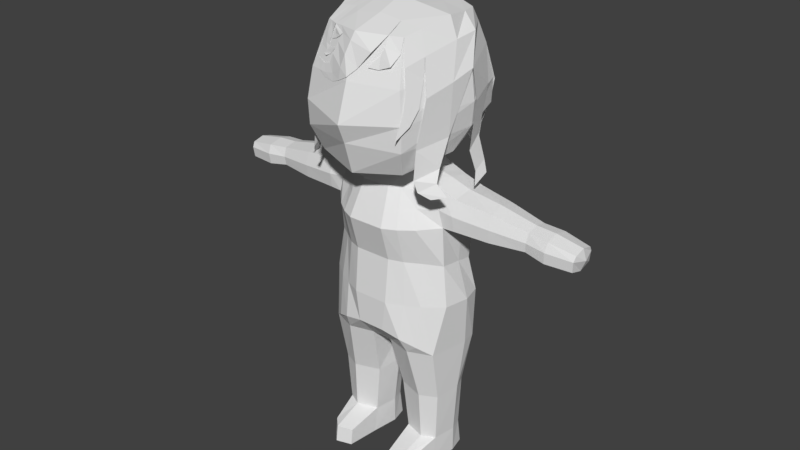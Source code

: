 # Source: witchTest.blend  (saved by Blender 2.79.0; exported with 4.5.12 LTS)
import bpy
from mathutils import Matrix  # noqa: F401  (used for matrix-valued properties, if any)

bpy.ops.wm.read_factory_settings(use_empty=True)
scene = bpy.context.scene
scene.name = 'Scene'

# ---- collections
col_collection_1 = bpy.data.collections.new('Collection 1'); scene.collection.children.link(col_collection_1)

# ---- world
world_world = bpy.data.worlds.new('World'); scene.world = world_world
world_world.color = (0.05088, 0.05088, 0.05088)
world_world.use_sun_shadow = False
world_world.sun_shadow_jitter_overblur = 0.0
world_world.cycles.sampling_method = 'MANUAL'

# ---- meshes
me_plane = bpy.data.meshes.new('Plane')
me_plane.from_pydata([(-0.9362, 0.3304, -2.684), (0.3203, 1.153, -2.799), (-1.112, 0.8456, -2.712), (-0.06641, 1.569, -2.941), (-0.2684, 0.7139, -2.975), (-0.4665, 1.268, -2.913), (-1.238, 1.251, -2.669), (-0.5402, 1.805, -2.824), (-0.9956, 1.606, -2.727), (-1.618, 1.328, -2.581), (-0.9433, 1.939, -2.708), (-1.463, 1.687, -2.619), (-0.785, -0.0218, -2.644), (0.8459, 0.4305, -2.74), (-0.1055, 0.1286, -2.918), (-2.07, 1.166, -2.454), (-1.512, 1.878, -2.585), (-1.843, 1.642, -2.538), (-0.9742, -0.2964, -2.547), (1.293, -0.3253, -2.392), (-0.012, -0.2637, -2.855), (-1.005, -0.8368, -1.667), (1.138, -0.866, -1.526), (0.03262, -0.9968, -1.516), (-0.9611, -1.575, -0.2945), (1.126, -1.515, -0.2367), (-0.08661, -1.673, -0.2691), (2.117, -0.7176, -1.465), (2.476, -1.331, -0.2127), (2.479, 0.2862, -1.463), (2.843, -0.4353, -0.0513), (2.771, 1.878, -1.374), (3.133, 1.196, -0.2624), (2.584, 4.028, -1.303), (3.025, 3.468, 0.1705), (2.592, 5.282, -1.177), (3.079, 4.74, -0.2038), (2.748, 5.751, -1.007), (3.235, 5.301, -0.4495), (3.179, 5.977, -0.6347), (3.666, 5.81, -0.2085), (1.224, -1.655, 0.8708), (2.353, -1.467, 0.8843), (2.961, -0.8122, 0.937), (3.316, 0.6186, 0.6666), (2.209, -1.073, 2.115), (2.104, -1.59, 1.728), (1.253, -1.791, 1.932), (2.358, -0.1545, 2.747), (3.281, 2.01, 1.341), (2.952, 1.387, 2.477), (3.132, 4.149, 1.637), (2.923, 3.535, 2.411), (3.396, 4.992, 1.927), (3.255, 4.587, 2.663), (3.654, 5.547, 1.649), (3.514, 5.087, 2.59), (-0.05677, -1.797, 0.8345), (1.327, -0.3142, -2.387), (1.9, -0.3666, -2.193), (1.168, 0.4916, -2.543), (1.713, 0.8225, -2.52), (1.937, 0.2781, -2.279), (1.291, 0.1503, -2.505), (0.7387, 1.035, -2.696), (1.198, 1.04, -2.57), (-1.409, -0.294, -2.421), (2.188, 0.7762, -2.247), (2.566, 1.15, -1.45), (2.359, 1.724, -2.193), (2.677, 2.292, -1.605), (2.447, 2.589, -2.273), (2.624, 2.986, -1.97), (2.38, 3.64, -2.482), (-1.416, -1.0, -1.238), (-1.414, -1.505, -0.3108), (-1.403, 0.3135, -2.515), (-1.238, 0.08574, -2.521), (-0.8901, 0.1017, -2.664), (-1.531, 0.4095, -2.489), (-1.269, -0.1357, -2.522), (-1.118, 0.24, -2.596), (-1.746, -0.3333, -2.267), (-1.753, -0.9555, -1.228), (-1.751, -1.451, -0.297), (-2.002, -0.3767, -2.152), (-2.273, -0.8916, -1.214), (-2.513, -1.202, -0.6022), (-1.49, 0.09478, -2.437), (-1.83, 0.1196, -2.337), (-2.109, 0.199, -2.227), (-1.757, 0.526, -2.432), (-2.069, 0.6713, -2.333), (-1.453, 0.6229, -2.527), (-1.577, 0.8142, -2.538), (-1.774, 0.9621, -2.5), (-1.045, 0.6079, -2.674), (-1.27, 0.8884, -2.621), (-1.538, 1.02, -2.63), (-2.407, 0.6604, -1.951), (-2.752, 0.1222, -0.9886), (-2.879, -0.265, -0.2405), (-2.589, 1.418, -1.764), (-2.999, 1.17, -0.7556), (-3.212, 0.7911, -0.1154), (-2.906, 2.935, -1.361), (-3.176, 2.483, -0.05105), (-2.15, -1.653, 1.706), (-2.94, 4.457, -1.168), (-3.021, 3.648, -0.306), (-3.058, 4.664, -0.3866), (-2.97, 5.32, -1.047), (-2.285, -1.107, 2.129), (-3.196, 5.321, -0.3832), (-3.116, 5.642, -0.8159), (-3.545, 5.639, -0.01547), (-3.469, 5.754, -0.5525), (-2.148, 0.4005, -2.289), (-2.476, 1.144, -2.008), (-2.555, -1.372, -0.2288), (-2.279, 1.154, -2.37), (-2.408, 1.786, -2.389), (-2.317, -1.52, 1.043), (-2.488, -0.1376, 2.737), (-2.936, -0.5354, 0.5373), (-2.47, -1.112, 1.133), (-3.34, 0.2053, 0.7588), (-2.878, -0.1788, 1.904), (-3.571, 2.237, 0.04075), (-3.396, 1.452, 1.765), (-3.467, 3.553, 0.05802), (-3.311, 2.447, 1.805), (-3.424, 4.865, 1.66), (-3.378, 5.316, 1.133), (-3.362, 4.736, 1.068), (-3.229, 4.131, 1.825), (-3.122, 3.525, 1.572), (-3.311, 4.163, 0.6368), (-2.041, -1.48, 0.1311), (-1.505, -1.622, 0.8135), (-1.042, -1.711, 0.7792), (-0.03694, -1.937, 2.162), (-0.04308, -1.261, 2.825), (-0.07006, -0.4951, 3.479), (0.9923, -0.343, 3.213), (1.194, -1.159, 2.435), (-1.584, -1.735, 1.827), (-1.029, -1.195, 2.528), (-1.08, -1.811, 1.936), (-0.9881, -0.3967, 3.208), (-2.806, 1.231, 3.259), (-1.754, -1.151, 2.33), (-1.805, -0.2671, 2.972), (-2.798, 2.384, 3.445), (-2.977, 2.988, 2.667), (-2.401, 3.807, 3.403), (-2.618, 4.403, 2.833), (2.663, 1.298, 3.346), (1.076, 0.8973, 3.698), (-0.0869, 0.7478, 3.974), (2.484, 2.376, 3.544), (1.269, 2.088, 3.883), (2.233, 3.31, 3.537), (1.356, 3.098, 3.768), (2.199, 4.223, 3.578), (1.475, 4.049, 3.736), (2.31, 4.744, 3.913), (1.677, 4.422, 4.045), (-0.0803, 1.89, 4.186), (0.6885, 2.192, 4.028), (-0.1437, 2.917, 4.049), (0.6064, 3.327, 3.95), (0.01934, 3.387, 3.948), (0.6206, 3.827, 3.855), (0.4011, 4.197, 3.938), (0.6008, 4.496, 3.998), (-2.087, 4.596, 3.248), (-2.396, 5.013, 2.726), (-0.817, 1.687, 4.031), (-1.028, 0.8557, 3.717), (-2.539, 1.201, 3.353), (-1.205, 0.9548, 3.698), (-1.768, 1.176, 3.655), (-2.236, 2.511, 3.831), (-1.026, 2.062, 3.975), (-1.542, 2.293, 3.904), (-1.593, 3.446, 3.716), (-0.8264, 2.997, 3.86), (-1.239, 3.228, 3.789), (-0.3078, 4.262, 4.013), (-0.9235, 4.062, 3.847)], [], [(4, 1, 3, 5), (0, 4, 5, 2), (5, 3, 7, 8), (2, 5, 8, 6), (8, 7, 10, 11), (6, 8, 11, 9), (4, 0, 12, 14), (1, 4, 14, 13), (11, 10, 16, 17), (9, 11, 17, 15), (14, 12, 18, 20), (13, 14, 20, 19), (20, 18, 21, 23), (19, 20, 23, 22), (23, 21, 24, 26), (22, 23, 26, 25), (22, 25, 28, 27), (27, 28, 30, 29), (29, 30, 32, 31), (31, 32, 34, 33), (33, 34, 36, 35), (35, 36, 38, 37), (37, 38, 40, 39), (32, 30, 43, 44), (30, 28, 42, 43), (28, 25, 41, 42), (32, 44, 34), (44, 43, 45, 48), (43, 42, 46, 45), (42, 41, 47, 46), (44, 48, 50, 49), (49, 50, 52, 51), (51, 52, 54, 53), (53, 54, 56, 55), (57, 41, 25, 26), (22, 27, 59, 58), (63, 62, 61, 60), (58, 59, 62, 63), (60, 61, 65, 64), (59, 27, 29, 67), (67, 29, 68, 69), (69, 68, 70, 71), (71, 70, 72, 73), (24, 21, 74, 75), (21, 18, 66, 74), (77, 78, 81, 76), (66, 18, 12, 80), (80, 12, 78, 77), (74, 66, 82, 83), (75, 74, 83, 84), (83, 82, 85, 86), (84, 83, 86, 87), (85, 82, 89, 90), (82, 66, 88, 89), (90, 89, 91, 92), (89, 88, 79, 91), (91, 79, 93, 94), (92, 91, 94, 95), (94, 93, 96, 97), (95, 94, 97, 98), (86, 85, 99, 100), (87, 86, 100, 101), (100, 99, 102, 103), (101, 100, 103, 104), (103, 102, 105, 106), (103, 106, 104), (106, 105, 108, 109), (109, 108, 111, 110), (110, 111, 114, 113), (113, 114, 116, 115), (99, 85, 117, 118), (118, 117, 120, 121), (119, 87, 101, 124), (122, 119, 124, 125), (124, 101, 104, 126), (125, 124, 126, 127), (126, 104, 128, 129), (126, 129, 127), (129, 128, 130, 131), (135, 134, 133, 132), (136, 137, 134, 135), (131, 130, 137, 136), (125, 127, 123, 112), (122, 125, 112, 107), (26, 24, 140, 57), (24, 75, 139, 140), (75, 84, 138, 139), (84, 87, 119, 138), (148, 147, 142, 141), (147, 149, 143, 142), (47, 145, 45, 46), (145, 144, 48, 45), (142, 143, 144, 145), (141, 142, 145, 47), (151, 152, 149, 147), (146, 151, 147, 148), (123, 127, 129, 150), (47, 41, 57, 141), (140, 148, 141, 57), (107, 112, 151, 146), (112, 123, 152, 151), (139, 146, 148, 140), (122, 139, 138, 119), (107, 146, 139, 122), (150, 129, 154, 153), (153, 154, 156, 155), (48, 144, 158, 157), (144, 143, 159, 158), (157, 158, 161, 160), (160, 161, 163, 162), (162, 163, 165, 164), (164, 165, 167, 166), (158, 159, 168, 169), (169, 168, 170, 171), (171, 170, 172, 173), (173, 172, 174, 175), (155, 156, 177, 176), (170, 168, 178), (168, 159, 179, 178), (179, 159, 143, 149), (152, 123, 180, 182), (149, 152, 182, 181), (182, 180, 183, 185), (181, 182, 185, 184), (185, 183, 186, 188), (184, 185, 188, 187), (187, 188, 190, 189), (188, 186, 190)])
me_plane.use_remesh_preserve_volume = False
me_plane.use_remesh_preserve_attributes = False
me_plane.use_mirror_vertex_groups = False
me_plane.update()
me_cube_001 = bpy.data.meshes.new('Cube.001')
me_cube_001.from_pydata([(-0.217, 0.8554, 0.5538), (0.1848, 0.9164, -0.3304), (0.1901, 0.9641, 0.164), (0.1884, 0.8554, 0.5538), (0.209, 2.052, -0.3304), (0.1901, 1.973, -0.001777), (0.1884, 2.016, 0.5538), (0.7262, 1.248, -0.3304), (0.6645, 1.274, 0.1151), (0.6564, 1.254, 0.5538), (-0.236, 2.052, -0.3304), (-0.2171, 1.973, -0.001777), (-0.217, 2.016, 0.5538), (-0.7532, 1.248, -0.3304), (-0.6915, 1.274, 0.1151), (-0.7125, 1.254, 0.5538), (-0.7532, 1.751, -0.3304), (-0.6915, 1.692, 0.0507), (-0.7125, 1.782, 0.5538), (0.7262, 1.75, -0.3304), (0.6645, 1.692, 0.0507), (0.6564, 1.782, 0.5538), (-0.1844, 1.673, -1.46), (-0.1844, 1.248, -1.488), (-0.6589, 1.673, -1.46), (-0.6589, 1.248, -1.488), (0.1575, 1.674, -1.464), (0.1575, 1.249, -1.492), (0.6328, 1.249, -1.492), (0.6328, 1.674, -1.464), (-0.5936, 1.735, 0.9564), (-0.5936, 1.3, 0.9564), (-0.2429, 1.227, 1.054), (-0.2429, 1.809, 1.054), (-0.6773, 1.132, -0.8936), (-0.7375, 1.74, -0.8936), (0.7114, 1.74, -0.8936), (0.6512, 1.132, -0.8936), (0.2143, 1.227, 1.054), (0.2143, 1.809, 1.054), (-0.1334, 1.097, -0.8936), (-0.1334, 1.844, -0.8936), (0.5649, 1.3, 0.9564), (0.5649, 1.735, 0.9564), (0.1064, 1.097, -0.8936), (0.1064, 1.844, -0.8936), (0.1432, 1.903, 0.9127), (-0.1718, 1.903, 0.9127), (-0.1718, 1.026, 0.9381), (0.1432, 1.026, 0.9381), (0.1392, 0.9187, -0.6749), (-0.1661, 0.9187, -0.6749), (-0.1661, 2.034, -0.697), (0.1392, 2.034, -0.697), (0.3828, 1.785, 0.9127), (0.5437, 1.912, -0.7615), (0.3828, 1.163, 0.9381), (0.5125, 1.021, -0.7972), (-0.4115, 1.785, 0.9127), (-0.5706, 1.912, -0.7615), (-0.4115, 1.163, 0.9381), (-0.5395, 1.021, -0.7972), (-0.2171, 0.9641, 0.164), (-0.2118, 0.9164, -0.3304), (0.4795, 1.039, 0.5538), (0.4882, 1.141, 0.1399), (0.5242, 1.083, -0.3304), (-0.5512, 1.083, -0.3304), (-0.5151, 1.141, 0.1399), (-0.5081, 1.039, 0.5538), (-0.5081, 1.872, 0.5538), (-0.5151, 1.829, 0.01652), (-0.5512, 1.916, -0.3304), (0.4795, 1.872, 0.5538), (0.4882, 1.829, 0.01652), (0.5242, 1.916, -0.3304), (-0.2647, 1.227, 1.207), (-0.2647, 1.809, 1.263), (0.2378, 1.227, 1.207), (0.2378, 1.809, 1.263), (-0.5174, 0.8273, 1.231), (-0.5555, 1.962, 1.441), (0.4904, 0.8273, 1.231), (0.5285, 1.962, 1.441), (-0.4686, 0.9004, 2.546), (-0.5122, 1.858, 2.632), (0.4416, 0.8991, 2.546), (0.4852, 1.858, 2.632), (-0.6032, 0.708, 1.772), (-0.6477, 2.075, 1.898), (0.6208, 2.075, 1.898), (0.5762, 0.708, 1.772), (-0.7115, 1.527, -1.469), (-0.1319, 1.527, -1.469), (0.6855, 1.527, -1.474), (-0.2429, 1.518, 1.091), (0.5649, 1.518, 0.9931), (0.06556, 1.574, -0.8936), (0.105, 1.527, -1.474), (0.2143, 1.518, 1.091), (-0.09252, 1.662, -0.8936), (0.7366, 1.574, -0.8936), (-0.7626, 1.574, -0.8936), (-0.5936, 1.518, 0.9931), (0.7829, 1.526, -0.3304), (0.6645, 1.518, 0.08194), (0.6884, 1.518, 0.4569), (-0.8098, 1.526, -0.3304), (-0.6915, 1.518, 0.08194), (-0.7464, 1.518, 0.4569), (-0.2647, 1.518, 1.263), (0.2378, 1.518, 1.263), (-0.6314, 1.462, 1.3), (0.6044, 1.462, 1.3), (-0.6048, 1.4, 2.673), (0.5779, 1.4, 2.673), (0.7876, 1.538, 1.84), (-0.8145, 1.538, 1.84), (0.4428, 1.162, -1.498), (0.3988, 1.749, -1.459), (0.3903, 1.264, 0.9957), (0.4166, 1.942, -0.8936), (0.3903, 1.772, 0.9957), (0.3854, 1.024, -0.8936), (0.3505, 0.9399, -0.7211), (0.3634, 1.991, -0.729), (0.2635, 1.085, 0.9381), (0.2635, 1.844, 0.9127), (0.3672, 1.994, -0.3304), (0.3397, 1.895, 0.00757), (0.3345, 1.944, 0.5538), (0.3672, 1.002, -0.3304), (0.3397, 1.03, 0.155), (0.3345, 0.9272, 0.5538), (0.3903, 1.518, 1.032), (-0.3936, 1.002, -0.3304), (-0.3626, 0.9269, 0.5538), (-0.4241, 1.749, -1.455), (-0.411, 1.024, -0.8936), (-0.4417, 1.942, -0.8936), (-0.3661, 1.03, 0.155), (-0.4686, 1.162, -1.493), (-0.2916, 1.844, 0.9127), (-0.4182, 1.264, 0.996), (-0.4182, 1.772, 0.996), (-0.3896, 1.991, -0.729), (-0.2916, 1.085, 0.9381), (-0.3766, 0.9396, -0.7211), (-0.3936, 1.995, -0.3304), (-0.3661, 1.895, 0.007535), (-0.3626, 1.944, 0.5538), (-0.4182, 1.518, 1.033), (0.7792, 1.252, 0.5617), (-1.856, 1.518, 0.7716), (-1.856, 1.353, 0.738), (0.7792, 1.784, 0.5617), (-1.856, 1.657, 0.738), (-1.843, 1.332, 0.521), (0.7773, 1.299, 0.8861), (0.7773, 1.737, 0.8861), (0.7773, 1.518, 0.9228), (-1.843, 1.701, 0.521), (0.7792, 1.518, 0.5106), (-1.62, 1.516, 0.5209), (-0.2385, 1.672, -2.046), (-0.2385, 1.263, -2.046), (-0.6202, 1.672, -2.046), (-0.6202, 1.263, -2.046), (0.2234, 1.672, -2.05), (0.2234, 1.263, -2.05), (0.6044, 1.263, -2.05), (0.6044, 1.672, -2.05), (-0.6637, 1.526, -2.046), (-0.1951, 1.526, -2.046), (0.6479, 1.526, -2.05), (0.18, 1.526, -2.05), (0.4593, 1.187, -2.05), (0.4137, 1.738, -2.05), (-0.5601, 0.9332, -2.155), (-0.4285, 1.738, -2.046), (-0.4735, 1.187, -2.046), (-0.2786, 0.8803, -2.155), (-0.2385, 1.715, -2.341), (-0.2385, 1.22, -2.341), (-0.6202, 1.715, -2.341), (-0.6202, 1.22, -2.341), (0.2234, 1.715, -2.345), (0.2234, 1.22, -2.345), (0.6044, 1.22, -2.345), (0.6044, 1.715, -2.345), (-0.6637, 1.526, -2.341), (-0.1951, 1.526, -2.341), (0.6479, 1.526, -2.345), (0.18, 1.526, -2.345), (0.4593, 1.145, -2.345), (0.4137, 1.787, -2.345), (0.4627, 1.526, -2.345), (-0.4285, 1.787, -2.341), (-0.4735, 1.145, -2.341), (-0.4767, 1.526, -2.341), (0.2635, 0.8803, -2.16), (0.5443, 0.9332, -2.16), (0.4411, 0.8268, -2.16), (-0.4553, 0.8268, -2.155), (-0.2786, 0.856, -2.341), (-0.5601, 0.9089, -2.341), (0.2635, 0.856, -2.345), (0.5443, 0.9089, -2.345), (0.4411, 0.8025, -2.345), (-0.4553, 0.8025, -2.341), (1.178, 1.299, 0.5468), (-1.632, 1.517, 0.7852), (-1.632, 1.372, 0.7578), (1.178, 1.736, 0.5468), (-1.632, 1.639, 0.7578), (-1.62, 1.354, 0.5591), (1.175, 1.337, 0.831), (1.175, 1.697, 0.831), (1.175, 1.517, 0.8677), (-1.62, 1.678, 0.5586), (1.178, 1.517, 0.4956), (-1.235, 1.517, 0.4956), (1.563, 1.355, 0.5591), (-1.232, 1.518, 0.8677), (-1.232, 1.323, 0.831), (1.563, 1.679, 0.5591), (-1.232, 1.683, 0.831), (-1.235, 1.299, 0.5468), (1.575, 1.383, 0.7578), (1.575, 1.65, 0.7578), (1.575, 1.517, 0.7852), (-1.235, 1.736, 0.5468), (1.563, 1.517, 0.5209), (-0.8365, 1.518, 0.5106), (1.786, 1.332, 0.521), (-0.8343, 1.519, 0.9228), (-0.8343, 1.282, 0.8861), (1.786, 1.701, 0.521), (-0.8343, 1.719, 0.8861), (-0.8365, 1.254, 0.5617), (1.799, 1.365, 0.738), (1.799, 1.669, 0.738), (1.799, 1.517, 0.7716), (-0.8365, 1.775, 0.5617), (1.786, 1.517, 0.4743), (1.575, 1.383, 0.7578), (-1.843, 1.516, 0.4743), (-1.632, 1.639, 0.7578), (0.1658, 0.9408, 0.746), (-0.1944, 0.9408, 0.746), (0.4312, 1.119, 0.746), (0.1658, 1.977, 0.746), (-0.1944, 1.977, 0.746), (-0.653, 1.238, 0.746), (0.6107, 1.799, 0.746), (-0.653, 1.799, 0.746), (-0.4598, 1.855, 0.746), (0.6107, 1.238, 0.746), (0.4312, 1.855, 0.746), (-0.4598, 1.119, 0.746), (0.299, 1.92, 0.746), (0.299, 1.006, 0.746), (-0.3271, 1.006, 0.746), (-0.3271, 1.92, 0.746), (0.7782, 1.8, 0.7239), (0.7782, 1.237, 0.7239), (-1.849, 1.706, 0.6429), (-1.849, 1.314, 0.6429), (1.177, 1.75, 0.6889), (1.177, 1.286, 0.6889), (-1.626, 1.339, 0.6584), (1.569, 1.689, 0.6584), (1.569, 1.345, 0.6584), (-1.626, 1.682, 0.6582), (1.792, 1.713, 0.6429), (1.792, 1.322, 0.6429), (-0.8354, 1.228, 0.7239), (-0.8354, 1.785, 0.7239), (-1.234, 1.278, 0.6889), (-1.234, 1.741, 0.6889), (-2.153, 1.517, 0.7165), (-2.153, 1.384, 0.6854), (-2.153, 1.629, 0.6854), (-2.137, 1.368, 0.5151), (-2.137, 1.665, 0.5151), (2.08, 1.368, 0.5151), (2.08, 1.665, 0.5151), (2.095, 1.394, 0.6854), (2.095, 1.639, 0.6854), (2.095, 1.517, 0.7165), (2.08, 1.517, 0.4717), (-2.137, 1.516, 0.4717), (-2.189, 1.517, 0.5976), (-2.145, 1.669, 0.6281), (-2.145, 1.353, 0.6281), (2.088, 1.675, 0.6281), (2.088, 1.359, 0.6281), (2.132, 1.517, 0.5976), (-0.6382, 2.064, 1.637), (0.5673, 0.7161, 1.503), (-0.5943, 0.7161, 1.503), (0.6113, 2.064, 1.637), (-0.7672, 1.567, 1.57), (0.7402, 1.567, 1.57), (-0.5545, 0.7432, 2.106), (0.5594, 2.016, 2.241), (-0.5864, 2.016, 2.241), (0.5275, 0.7432, 2.106), (0.7638, 1.509, 2.189), (-0.7908, 1.509, 2.189), (-0.01349, 0.9641, 0.164), (-0.01348, 0.9164, -0.3304), (-0.01348, 1.106, -0.8936), (-0.01348, 1.816, -0.8827), (-0.01432, 1.809, 1.054), (-0.01348, 2.052, -0.6911), (-0.01348, 0.9187, -0.6749), (-0.01432, 1.026, 0.9381), (-0.01432, 1.227, 1.054), (-0.01432, 1.903, 0.9127), (-0.01432, 0.8554, 0.5538), (-0.01348, 2.07, -0.3246), (-0.01349, 1.973, -0.001777), (-0.01432, 2.016, 0.5538), (-0.01349, 1.809, 1.238), (-0.01349, 1.227, 1.166), (-0.01349, 2.141, 1.478), (-0.01349, 0.6763, 1.165), (-0.01349, 1.969, 2.679), (-0.01349, 0.7437, 2.558), (-0.01349, 0.4916, 1.711), (-0.01349, 2.254, 1.977), (-0.01349, 1.4, 2.751), (-0.01348, 1.574, -0.8936), (-0.01432, 0.9408, 0.746), (-0.01432, 1.977, 0.746), (-0.01349, 2.243, 1.704), (-0.01349, 0.5773, 1.503), (-0.01349, 0.6206, 2.106), (-0.01349, 2.195, 2.308)], [], [(311, 310, 62, 63), (101, 37, 28, 94), (147, 135, 67, 61), (149, 150, 12, 11), (128, 129, 74, 75), (148, 149, 11, 10), (129, 130, 73, 74), (7, 8, 65, 66), (138, 34, 25, 141), (322, 323, 6, 5), (259, 60, 31, 253), (123, 44, 27, 118), (315, 321, 4, 53), (140, 136, 69, 68), (97, 45, 26, 98), (258, 54, 43, 254), (145, 52, 41, 139), (315, 53, 45, 313), (333, 97, 44, 312), (134, 99, 38, 120), (321, 322, 5, 4), (100, 40, 23, 93), (145, 148, 10, 52), (8, 9, 64, 65), (135, 140, 68, 67), (37, 7, 66, 57), (139, 41, 22, 137), (316, 311, 63, 51), (121, 36, 29, 119), (261, 126, 49, 248), (127, 46, 39, 122), (255, 30, 58, 256), (253, 31, 236, 276), (312, 44, 50, 316), (257, 9, 152, 265), (138, 40, 51, 147), (125, 55, 36, 121), (260, 127, 54, 258), (27, 98, 175, 169), (263, 142, 47, 252), (101, 104, 7, 37), (319, 47, 33, 314), (104, 105, 8, 7), (99, 39, 79, 111), (102, 35, 24, 92), (335, 319, 46, 251), (310, 320, 0, 62), (142, 58, 30, 144), (29, 94, 174, 171), (334, 317, 48, 249), (125, 128, 75, 55), (151, 103, 31, 143), (257, 42, 56, 250), (120, 38, 49, 126), (262, 146, 60, 259), (123, 37, 57, 124), (318, 32, 48, 317), (143, 31, 60, 146), (105, 106, 9, 8), (102, 107, 16, 35), (107, 108, 17, 16), (108, 109, 18, 17), (35, 16, 72, 59), (16, 17, 71, 72), (17, 18, 70, 71), (124, 131, 1, 50), (131, 132, 2, 1), (132, 133, 3, 2), (55, 75, 19, 36), (75, 74, 20, 19), (74, 73, 21, 20), (61, 67, 13, 34), (67, 68, 14, 13), (68, 69, 15, 14), (325, 78, 82, 327), (95, 32, 76, 110), (318, 38, 78, 325), (314, 33, 77, 324), (309, 304, 84, 114), (110, 76, 80, 112), (111, 79, 83, 113), (324, 77, 81, 326), (332, 114, 84, 329), (308, 305, 87, 115), (339, 306, 85, 328), (338, 307, 86, 329), (337, 299, 91, 330), (336, 298, 89, 331), (303, 301, 90, 116), (302, 300, 88, 117), (298, 302, 117, 89), (299, 303, 116, 91), (307, 308, 115, 86), (328, 85, 114, 332), (78, 111, 113, 82), (77, 110, 112, 81), (306, 309, 114, 85), (33, 95, 110, 77), (14, 15, 109, 108), (13, 14, 108, 107), (34, 13, 107, 102), (20, 21, 106, 105), (144, 30, 103, 151), (119, 29, 171, 177), (34, 102, 92, 25), (38, 99, 111, 78), (19, 20, 105, 104), (36, 19, 104, 101), (137, 22, 164, 179), (254, 43, 159, 264), (41, 100, 93, 22), (122, 39, 99, 134), (313, 45, 97, 333), (44, 97, 98, 27), (36, 101, 94, 29), (43, 122, 134, 96), (22, 93, 173, 164), (65, 64, 133, 132), (66, 65, 132, 131), (57, 66, 131, 124), (44, 123, 124, 50), (42, 120, 126, 56), (53, 4, 128, 125), (26, 119, 177, 168), (251, 46, 127, 260), (53, 125, 121, 45), (54, 127, 122, 43), (250, 56, 126, 261), (45, 121, 119, 26), (96, 134, 120, 42), (37, 123, 118, 28), (5, 6, 130, 129), (4, 5, 129, 128), (28, 118, 176, 170), (33, 144, 151, 95), (32, 143, 146, 48), (249, 48, 146, 262), (95, 151, 143, 32), (47, 142, 144, 33), (256, 58, 142, 263), (92, 24, 166, 172), (34, 138, 147, 61), (35, 139, 137, 24), (63, 62, 140, 135), (59, 72, 148, 145), (59, 145, 139, 35), (62, 0, 136, 140), (40, 138, 141, 23), (72, 71, 149, 148), (71, 70, 150, 149), (51, 63, 135, 147), (160, 158, 216, 218), (152, 162, 220, 210), (103, 235, 236, 31), (244, 237, 286, 290), (273, 219, 161, 266), (109, 15, 239, 233), (96, 42, 158, 160), (219, 163, 246, 161), (9, 106, 162, 152), (43, 96, 160, 159), (106, 21, 155, 162), (163, 215, 157, 246), (270, 212, 154, 267), (166, 179, 197, 184), (172, 166, 184, 190), (177, 171, 189, 195), (167, 172, 190, 185), (169, 175, 193, 187), (187, 194, 208, 206), (194, 188, 207, 208), (183, 165, 181, 204), (94, 28, 170, 174), (141, 25, 167, 180), (118, 27, 169, 176), (25, 92, 172, 167), (24, 137, 179, 166), (23, 141, 180, 165), (93, 23, 165, 173), (98, 26, 168, 175), (199, 191, 183, 198), (196, 192, 188, 194), (195, 189, 192, 196), (197, 182, 191, 199), (186, 195, 196, 193), (193, 196, 194, 187), (184, 197, 199, 190), (190, 199, 198, 185), (164, 173, 191, 182), (173, 165, 183, 191), (174, 170, 188, 192), (171, 174, 192, 189), (175, 168, 186, 193), (198, 183, 204, 209), (179, 164, 182, 197), (168, 177, 195, 186), (201, 202, 208, 207), (203, 178, 205, 209), (181, 203, 209, 204), (202, 200, 206, 208), (180, 167, 178, 203), (169, 187, 206, 200), (165, 180, 203, 181), (188, 170, 201, 207), (170, 176, 202, 201), (185, 198, 209, 205), (176, 169, 200, 202), (167, 185, 205, 178), (210, 220, 232, 222), (279, 231, 219, 273), (278, 224, 212, 270), (221, 227, 215, 163), (162, 155, 213, 220), (264, 159, 217, 268), (18, 109, 233, 243), (211, 214, 156, 153), (30, 238, 235, 103), (255, 277, 238, 30), (159, 160, 218, 217), (265, 152, 210, 269), (231, 221, 163, 219), (236, 235, 223, 224), (233, 239, 227, 221), (229, 230, 242, 241), (269, 210, 222, 272), (220, 213, 225, 232), (237, 274, 295, 286), (223, 226, 214, 211), (218, 216, 228, 230), (224, 223, 211, 212), (268, 217, 229, 271), (217, 218, 230, 229), (235, 238, 226, 223), (241, 242, 289, 288), (246, 157, 283, 291), (243, 233, 221, 231), (222, 232, 244, 234), (272, 222, 234, 275), (232, 225, 237, 244), (212, 211, 153, 154), (276, 236, 224, 278), (230, 228, 240, 242), (277, 243, 231, 279), (271, 229, 241, 274), (225, 271, 274, 237), (238, 277, 279, 226), (239, 276, 278, 227), (245, 272, 275, 240), (157, 267, 294, 283), (266, 161, 284, 293), (213, 268, 271, 225), (161, 246, 291, 284), (216, 269, 272, 245), (158, 265, 269, 216), (18, 243, 277, 255), (155, 264, 268, 213), (227, 278, 270, 215), (226, 279, 273, 247), (215, 270, 267, 157), (247, 273, 266, 156), (234, 244, 290, 285), (70, 256, 263, 150), (0, 249, 262, 136), (64, 250, 261, 133), (6, 251, 260, 130), (21, 254, 264, 155), (136, 262, 259, 69), (9, 257, 250, 64), (320, 334, 249, 0), (323, 335, 251, 6), (150, 263, 252, 12), (130, 260, 258, 73), (42, 257, 265, 158), (15, 253, 276, 239), (18, 255, 256, 70), (133, 261, 248, 3), (73, 258, 254, 21), (69, 259, 253, 15), (294, 281, 280, 292), (292, 280, 282, 293), (297, 289, 287, 296), (295, 288, 289, 297), (286, 295, 297, 290), (290, 297, 296, 285), (291, 292, 293, 284), (283, 294, 292, 291), (275, 234, 285, 296), (156, 266, 293, 282), (242, 240, 287, 289), (274, 241, 288, 295), (153, 156, 282, 280), (267, 154, 281, 294), (154, 153, 280, 281), (240, 275, 296, 287), (82, 113, 303, 299), (81, 112, 302, 298), (112, 80, 300, 302), (113, 83, 301, 303), (326, 81, 298, 336), (327, 82, 299, 337), (89, 117, 309, 306), (91, 116, 308, 307), (330, 91, 307, 338), (331, 89, 306, 339), (116, 90, 305, 308), (117, 88, 304, 309), (90, 331, 339, 305), (88, 330, 338, 304), (80, 327, 337, 300), (83, 326, 336, 301), (12, 252, 335, 323), (3, 248, 334, 320), (41, 313, 333, 100), (87, 328, 332, 115), (301, 336, 331, 90), (300, 337, 330, 88), (304, 338, 329, 84), (305, 339, 328, 87), (115, 332, 329, 86), (79, 324, 326, 83), (39, 314, 324, 79), (32, 318, 325, 76), (76, 325, 327, 80), (38, 318, 317, 49), (248, 49, 317, 334), (2, 3, 320, 310), (252, 47, 319, 335), (46, 319, 314, 39), (40, 312, 316, 51), (50, 1, 311, 316), (10, 11, 322, 321), (100, 333, 312, 40), (52, 315, 313, 41), (52, 10, 321, 315), (11, 12, 323, 322), (1, 2, 310, 311)])
me_cube_001.use_remesh_preserve_volume = False
me_cube_001.use_remesh_preserve_attributes = False
me_cube_001.use_mirror_vertex_groups = False
me_cube_001.update()

# ---- objects
ob_hair = bpy.data.objects.new('hair', me_plane)
ob_body = bpy.data.objects.new('body', me_cube_001)

# ---- transforms, parenting, visibility, modifiers, constraints
ob_hair.location = (-0.007272, 1.378, 2.422)
ob_hair.rotation_euler = (-1.79, -2.168e-16, 2.702e-16)
ob_hair.scale = (0.2354, 0.2354, 0.2354)
ob_hair.lineart.crease_threshold = 0.0
ob_body.location = (-0.01309, -8.793e-09, 0.06544)
ob_body.lineart.crease_threshold = 0.0

# ---- collection membership
col_collection_1.objects.link(ob_hair)
col_collection_1.objects.link(ob_body)

# ---- scene / render settings (as saved in the file)
scene.frame_start = 1; scene.frame_end = 250; scene.frame_set(1)
scene.render.engine = 'BLENDER_EEVEE_NEXT'
scene.render.resolution_percentage = 50
scene.render.dither_intensity = 0.0
scene.cycles.use_denoising = False
scene.cycles.samples = 128
scene.cycles.sampling_pattern = 'TABULATED_SOBOL'
scene.cycles.use_adaptive_sampling = False
scene.cycles.use_light_tree = False
scene.cycles.blur_glossy = 0.0
scene.cycles.sample_clamp_indirect = 0.0
scene.view_settings.view_transform = 'Standard'
bpy.context.view_layer.update()

# ---- added for rendering (the .blend has no active camera and no usable light): camera, sun
cam_auto = bpy.data.cameras.new('AutoCamera')
cam_auto.lens = 50.0
cam_auto.sensor_width = 36.0
cam_auto.clip_end = 1000.0
ob_auto_camera = bpy.data.objects.new('AutoCamera', cam_auto)
scene.collection.objects.link(ob_auto_camera)
ob_auto_camera.location = (6.56213, -6.51025, 5.65247)
ob_auto_camera.rotation_euler = (1.09748, -7.21219e-08, 0.694738)
scene.camera = ob_auto_camera
light_auto_sun = bpy.data.lights.new('AutoSun', 'SUN')
light_auto_sun.energy = 3.0
light_auto_sun.angle = 0.0523599
ob_auto_sun = bpy.data.objects.new('AutoSun', light_auto_sun)
scene.collection.objects.link(ob_auto_sun)
ob_auto_sun.rotation_euler = (0.872665, 0.174533, 0.523599)
bpy.context.view_layer.update()

